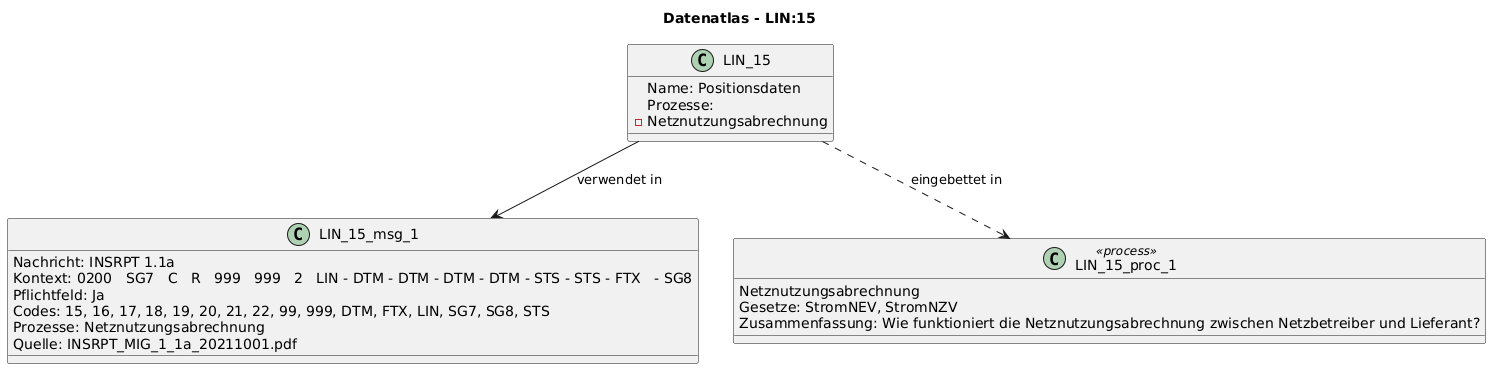

The diagram above was rendered by PlantUML. Its source (embedded in the PNG):
@startuml
title Datenatlas - LIN:15
class LIN_15 {
  Name: Positionsdaten
  Prozesse:
    - Netznutzungsabrechnung
}
class LIN_15_msg_1 {
  Nachricht: INSRPT 1.1a
  Kontext: 0200   SG7   C   R   999   999   2   LIN - DTM - DTM - DTM - DTM - STS - STS - FTX   - SG8
  Pflichtfeld: Ja
  Codes: 15, 16, 17, 18, 19, 20, 21, 22, 99, 999, DTM, FTX, LIN, SG7, SG8, STS
  Prozesse: Netznutzungsabrechnung
  Quelle: INSRPT_MIG_1_1a_20211001.pdf
}
LIN_15 --> LIN_15_msg_1 : verwendet in
class LIN_15_proc_1 <<process>> {
  Netznutzungsabrechnung
  Gesetze: StromNEV, StromNZV
  Zusammenfassung: Wie funktioniert die Netznutzungsabrechnung zwischen Netzbetreiber und Lieferant?
}
LIN_15 ..> LIN_15_proc_1 : eingebettet in
@enduml